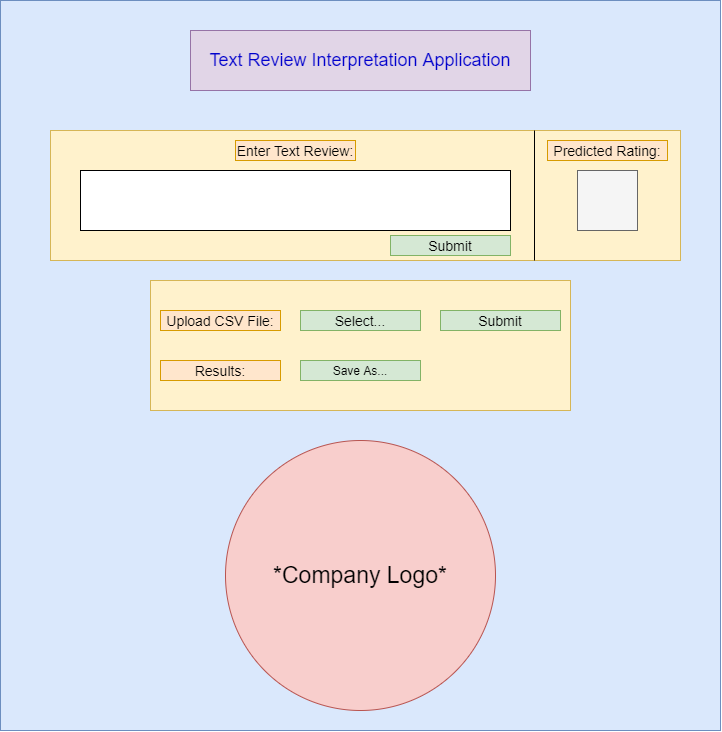

The diagram above was exported from draw.io. Its source (the exported page's mxGraphModel, read from the mxfile embedded in the PNG):
<mxGraphModel dx="1426" dy="827" grid="1" gridSize="10" guides="1" tooltips="1" connect="1" arrows="1" fold="1" page="1" pageScale="1" pageWidth="850" pageHeight="1100" math="0" shadow="0">
  <root>
    <mxCell id="0" />
    <mxCell id="1" parent="0" />
    <mxCell id="VmEaIBa3Mn24aPGD9vio-1" value="" style="rounded=0;whiteSpace=wrap;html=1;fillColor=#dae8fc;strokeColor=#6c8ebf;" vertex="1" parent="1">
      <mxGeometry x="60" y="40" width="720" height="730" as="geometry" />
    </mxCell>
    <mxCell id="VmEaIBa3Mn24aPGD9vio-2" value="&lt;font style=&quot;font-size: 18px&quot; color=&quot;#0000cc&quot;&gt;Text Review Interpretation Application&lt;/font&gt;" style="rounded=0;whiteSpace=wrap;html=1;fillColor=#e1d5e7;strokeColor=#9673a6;" vertex="1" parent="1">
      <mxGeometry x="250" y="70" width="340" height="60" as="geometry" />
    </mxCell>
    <mxCell id="VmEaIBa3Mn24aPGD9vio-3" value="" style="rounded=0;whiteSpace=wrap;html=1;align=left;fillColor=#fff2cc;strokeColor=#d6b656;" vertex="1" parent="1">
      <mxGeometry x="110" y="170" width="630" height="130" as="geometry" />
    </mxCell>
    <mxCell id="VmEaIBa3Mn24aPGD9vio-4" value="&lt;font style=&quot;font-size: 14px&quot;&gt;Enter Text Review:&lt;/font&gt;" style="rounded=0;whiteSpace=wrap;html=1;fillColor=#ffe6cc;strokeColor=#d79b00;" vertex="1" parent="1">
      <mxGeometry x="295" y="180" width="120" height="20" as="geometry" />
    </mxCell>
    <mxCell id="VmEaIBa3Mn24aPGD9vio-9" value="" style="rounded=0;whiteSpace=wrap;html=1;" vertex="1" parent="1">
      <mxGeometry x="140" y="210" width="430" height="60" as="geometry" />
    </mxCell>
    <mxCell id="VmEaIBa3Mn24aPGD9vio-10" value="&lt;font style=&quot;font-size: 14px&quot;&gt;Submit&lt;/font&gt;" style="rounded=0;whiteSpace=wrap;html=1;fillColor=#d5e8d4;strokeColor=#82b366;" vertex="1" parent="1">
      <mxGeometry x="450" y="275" width="120" height="20" as="geometry" />
    </mxCell>
    <mxCell id="VmEaIBa3Mn24aPGD9vio-12" value="" style="endArrow=none;html=1;" edge="1" parent="1">
      <mxGeometry width="50" height="50" relative="1" as="geometry">
        <mxPoint x="594" y="300" as="sourcePoint" />
        <mxPoint x="594" y="170" as="targetPoint" />
      </mxGeometry>
    </mxCell>
    <mxCell id="VmEaIBa3Mn24aPGD9vio-13" value="&lt;font style=&quot;font-size: 14px&quot;&gt;Predicted Rating:&lt;/font&gt;" style="rounded=0;whiteSpace=wrap;html=1;fillColor=#ffe6cc;strokeColor=#d79b00;" vertex="1" parent="1">
      <mxGeometry x="607" y="180" width="120" height="20" as="geometry" />
    </mxCell>
    <mxCell id="VmEaIBa3Mn24aPGD9vio-14" value="" style="whiteSpace=wrap;html=1;aspect=fixed;fillColor=#f5f5f5;strokeColor=#666666;fontColor=#333333;" vertex="1" parent="1">
      <mxGeometry x="637" y="210" width="60" height="60" as="geometry" />
    </mxCell>
    <mxCell id="VmEaIBa3Mn24aPGD9vio-15" value="" style="rounded=0;whiteSpace=wrap;html=1;align=left;fillColor=#fff2cc;strokeColor=#d6b656;" vertex="1" parent="1">
      <mxGeometry x="210" y="320" width="420" height="130" as="geometry" />
    </mxCell>
    <mxCell id="VmEaIBa3Mn24aPGD9vio-16" value="&lt;font style=&quot;font-size: 14px&quot;&gt;Upload CSV File:&lt;/font&gt;" style="rounded=0;whiteSpace=wrap;html=1;fillColor=#ffe6cc;strokeColor=#d79b00;" vertex="1" parent="1">
      <mxGeometry x="220" y="350" width="120" height="20" as="geometry" />
    </mxCell>
    <mxCell id="VmEaIBa3Mn24aPGD9vio-17" value="&lt;font style=&quot;font-size: 14px&quot;&gt;Select...&lt;/font&gt;" style="rounded=0;whiteSpace=wrap;html=1;fillColor=#d5e8d4;strokeColor=#82b366;" vertex="1" parent="1">
      <mxGeometry x="360" y="350" width="120" height="20" as="geometry" />
    </mxCell>
    <mxCell id="VmEaIBa3Mn24aPGD9vio-19" value="&lt;font style=&quot;font-size: 14px&quot;&gt;Results:&lt;/font&gt;" style="rounded=0;whiteSpace=wrap;html=1;fillColor=#ffe6cc;strokeColor=#d79b00;" vertex="1" parent="1">
      <mxGeometry x="220" y="400" width="120" height="20" as="geometry" />
    </mxCell>
    <mxCell id="VmEaIBa3Mn24aPGD9vio-20" value="&lt;font style=&quot;font-size: 12px&quot;&gt;Save As...&lt;/font&gt;" style="rounded=0;whiteSpace=wrap;html=1;fillColor=#d5e8d4;strokeColor=#82b366;" vertex="1" parent="1">
      <mxGeometry x="360" y="400" width="120" height="20" as="geometry" />
    </mxCell>
    <mxCell id="VmEaIBa3Mn24aPGD9vio-21" value="&lt;font style=&quot;font-size: 23px&quot;&gt;*Company Logo*&lt;/font&gt;" style="ellipse;whiteSpace=wrap;html=1;aspect=fixed;fillColor=#f8cecc;strokeColor=#b85450;" vertex="1" parent="1">
      <mxGeometry x="285" y="480" width="270" height="270" as="geometry" />
    </mxCell>
    <mxCell id="VmEaIBa3Mn24aPGD9vio-22" value="&lt;font style=&quot;font-size: 14px&quot;&gt;Submit&lt;/font&gt;" style="rounded=0;whiteSpace=wrap;html=1;fillColor=#d5e8d4;strokeColor=#82b366;" vertex="1" parent="1">
      <mxGeometry x="500" y="350" width="120" height="20" as="geometry" />
    </mxCell>
  </root>
</mxGraphModel>